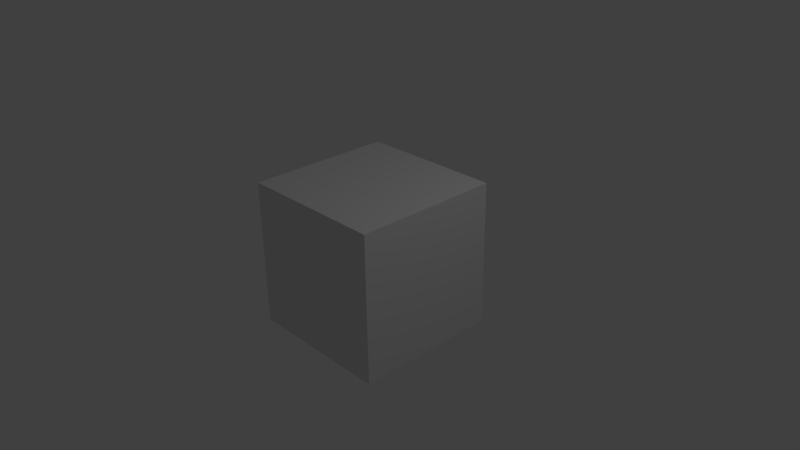 # Source: 6_into_full_entusiasm.blend  (saved by Blender 2.74.0; exported with 4.5.12 LTS)
import bpy
from mathutils import Matrix  # noqa: F401  (used for matrix-valued properties, if any)

bpy.ops.wm.read_factory_settings(use_empty=True)
scene = bpy.context.scene
scene.name = 'Scene'

# ---- collections
col_collection_1 = bpy.data.collections.new('Collection 1'); scene.collection.children.link(col_collection_1)

# ---- materials (node trees are filled in below, after node groups)
mat_material = bpy.data.materials.new('Material')
mat_material.alpha_threshold = 0.0
mat_material.use_transparent_shadow = False
mat_material.roughness = 0.5
mat_material.line_color = (0.0, 0.0, 0.0, 1.0)

# ---- material node trees

# ---- world
world_world = bpy.data.worlds.new('World'); scene.world = world_world
world_world.color = (0.05088, 0.05088, 0.05088)
world_world.use_sun_shadow = False
world_world.sun_shadow_jitter_overblur = 0.0
world_world.cycles.sampling_method = 'MANUAL'
world_world.cycles.sample_map_resolution = 256

# ---- cameras
cam_camera = bpy.data.cameras.new('Camera')
cam_camera.clip_end = 100.0
cam_camera.lens = 35.0
cam_camera.sensor_width = 32.0
cam_camera.sensor_height = 18.0
cam_camera.ortho_scale = 7.314
cam_camera.dof.focus_distance = 0.0
cam_camera.dof.aperture_fstop = 128.0

# ---- lights
light_lamp = bpy.data.lights.new('Lamp', 'POINT')
light_lamp.transmission_factor = 0.0
light_lamp.cutoff_distance = 30.0
light_lamp.energy = 100.0
light_lamp.shadow_buffer_clip_start = 1.001
light_lamp.shadow_soft_size = 0.1
light_lamp.shadow_maximum_resolution = 0.006
light_lamp.use_absolute_resolution = True
light_lamp.cycles.use_multiple_importance_sampling = False

# ---- meshes
me_cube = bpy.data.meshes.new('Cube')
me_cube.from_pydata([(1.0, 1.0, -1.0), (1.0, -1.0, -1.0), (-1.0, -1.0, -1.0), (-1.0, 1.0, -1.0), (1.0, 1.0, 1.0), (1.0, -1.0, 1.0), (-1.0, -1.0, 1.0), (-1.0, 1.0, 1.0)], [], [(0, 1, 2, 3), (4, 7, 6, 5), (0, 4, 5, 1), (1, 5, 6, 2), (2, 6, 7, 3), (4, 0, 3, 7)])
me_cube.materials.append(mat_material)
me_cube.use_remesh_preserve_volume = False
me_cube.use_remesh_preserve_attributes = False
me_cube.use_mirror_vertex_groups = False
me_cube.update()

# ---- objects
ob_cube = bpy.data.objects.new('Cube', me_cube)
ob_lamp = bpy.data.objects.new('Lamp', light_lamp)
ob_camera = bpy.data.objects.new('Camera', cam_camera)

# ---- transforms, parenting, visibility, modifiers, constraints
ob_cube.location = (0.0, 0.0, 0.0)
ob_cube.lock_rotations_4d = False
ob_cube.empty_display_type = 'ARROWS'
ob_cube.lineart.crease_threshold = 0.0
ob_lamp.location = (4.076, 1.005, 5.904)
ob_lamp.rotation_euler = (0.6503, 0.05522, 1.866)
ob_lamp.lock_rotations_4d = False
ob_lamp.empty_display_type = 'ARROWS'
ob_lamp.color = (0.0, 0.0, 0.0, 0.0)
ob_lamp.lineart.crease_threshold = 0.0
ob_camera.location = (7.481, -6.508, 5.344)
ob_camera.rotation_euler = (1.109, 0.01082, 0.8149)
ob_camera.lock_rotations_4d = False
ob_camera.empty_display_type = 'ARROWS'
ob_camera.color = (0.0, 0.0, 0.0, 0.0)
ob_camera.display_type = 'WIRE'
ob_camera.lineart.crease_threshold = 0.0

# ---- collection membership
col_collection_1.objects.link(ob_cube)
col_collection_1.objects.link(ob_lamp)
col_collection_1.objects.link(ob_camera)

# ---- scene / render settings (as saved in the file)
scene.camera = ob_camera
scene.frame_start = 0; scene.frame_end = 17007; scene.frame_set(16852)
scene.render.engine = 'BLENDER_EEVEE_NEXT'
scene.render.image_settings.color_mode = 'RGB'
scene.render.fps = 50
scene.render.dither_intensity = 0.0
scene.cycles.use_denoising = False
scene.cycles.samples = 10
scene.cycles.sampling_pattern = 'TABULATED_SOBOL'
scene.cycles.light_sampling_threshold = 0.0
scene.cycles.use_adaptive_sampling = False
scene.cycles.use_light_tree = False
scene.cycles.blur_glossy = 0.0
scene.cycles.pixel_filter_type = 'GAUSSIAN'
scene.cycles.sample_clamp_indirect = 0.0
scene.view_settings.view_transform = 'Standard'
bpy.context.view_layer.update()
